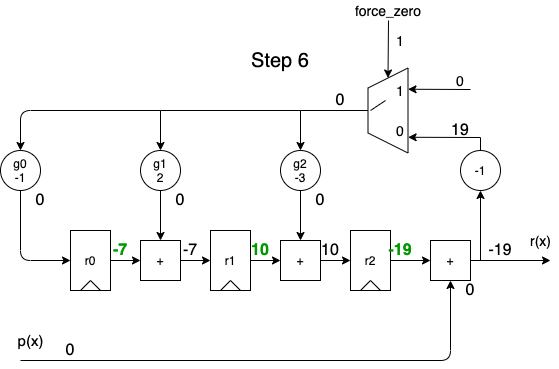

The diagram above was exported from draw.io. Its source (the exported page's mxGraphModel, read from the mxfile embedded in the PNG):
<mxGraphModel dx="632" dy="560" grid="1" gridSize="10" guides="1" tooltips="1" connect="1" arrows="1" fold="1" page="1" pageScale="1" pageWidth="850" pageHeight="1100" math="0" shadow="0">
  <root>
    <mxCell id="0WqopPUMBd1eyI-CN11L-0" />
    <mxCell id="0WqopPUMBd1eyI-CN11L-1" parent="0WqopPUMBd1eyI-CN11L-0" />
    <mxCell id="0WqopPUMBd1eyI-CN11L-2" value="" style="group" vertex="1" connectable="0" parent="0WqopPUMBd1eyI-CN11L-1">
      <mxGeometry x="220" y="240" width="40" height="60" as="geometry" />
    </mxCell>
    <mxCell id="0WqopPUMBd1eyI-CN11L-3" value="r1" style="rounded=0;whiteSpace=wrap;html=1;fillColor=none;" vertex="1" parent="0WqopPUMBd1eyI-CN11L-2">
      <mxGeometry width="40" height="60" as="geometry" />
    </mxCell>
    <mxCell id="0WqopPUMBd1eyI-CN11L-4" value="" style="endArrow=none;html=1;" edge="1" parent="0WqopPUMBd1eyI-CN11L-2">
      <mxGeometry width="50" height="50" relative="1" as="geometry">
        <mxPoint x="10" y="60" as="sourcePoint" />
        <mxPoint x="20" y="50" as="targetPoint" />
      </mxGeometry>
    </mxCell>
    <mxCell id="0WqopPUMBd1eyI-CN11L-5" value="" style="endArrow=none;html=1;exitX=0.75;exitY=1;exitDx=0;exitDy=0;" edge="1" parent="0WqopPUMBd1eyI-CN11L-2" source="0WqopPUMBd1eyI-CN11L-3">
      <mxGeometry width="50" height="50" relative="1" as="geometry">
        <mxPoint x="-40" y="160" as="sourcePoint" />
        <mxPoint x="20" y="50" as="targetPoint" />
      </mxGeometry>
    </mxCell>
    <mxCell id="0WqopPUMBd1eyI-CN11L-6" value="" style="group" vertex="1" connectable="0" parent="0WqopPUMBd1eyI-CN11L-1">
      <mxGeometry x="360" y="240" width="40" height="60" as="geometry" />
    </mxCell>
    <mxCell id="0WqopPUMBd1eyI-CN11L-7" value="r2" style="rounded=0;whiteSpace=wrap;html=1;fillColor=none;" vertex="1" parent="0WqopPUMBd1eyI-CN11L-6">
      <mxGeometry width="40" height="60" as="geometry" />
    </mxCell>
    <mxCell id="0WqopPUMBd1eyI-CN11L-8" value="" style="endArrow=none;html=1;" edge="1" parent="0WqopPUMBd1eyI-CN11L-6">
      <mxGeometry width="50" height="50" relative="1" as="geometry">
        <mxPoint x="10" y="60" as="sourcePoint" />
        <mxPoint x="20" y="50" as="targetPoint" />
      </mxGeometry>
    </mxCell>
    <mxCell id="0WqopPUMBd1eyI-CN11L-9" value="" style="endArrow=none;html=1;exitX=0.75;exitY=1;exitDx=0;exitDy=0;" edge="1" parent="0WqopPUMBd1eyI-CN11L-6" source="0WqopPUMBd1eyI-CN11L-7">
      <mxGeometry width="50" height="50" relative="1" as="geometry">
        <mxPoint x="-40" y="160" as="sourcePoint" />
        <mxPoint x="20" y="50" as="targetPoint" />
      </mxGeometry>
    </mxCell>
    <mxCell id="0WqopPUMBd1eyI-CN11L-10" value="" style="edgeStyle=orthogonalEdgeStyle;rounded=0;orthogonalLoop=1;jettySize=auto;html=1;" edge="1" parent="0WqopPUMBd1eyI-CN11L-1" source="0WqopPUMBd1eyI-CN11L-11" target="0WqopPUMBd1eyI-CN11L-18">
      <mxGeometry relative="1" as="geometry" />
    </mxCell>
    <mxCell id="0WqopPUMBd1eyI-CN11L-11" value="g2&lt;br&gt;-3" style="ellipse;whiteSpace=wrap;html=1;aspect=fixed;fillColor=none;" vertex="1" parent="0WqopPUMBd1eyI-CN11L-1">
      <mxGeometry x="290" y="160" width="40" height="40" as="geometry" />
    </mxCell>
    <mxCell id="0WqopPUMBd1eyI-CN11L-12" value="+" style="whiteSpace=wrap;html=1;aspect=fixed;fillColor=none;" vertex="1" parent="0WqopPUMBd1eyI-CN11L-1">
      <mxGeometry x="440" y="250" width="40" height="40" as="geometry" />
    </mxCell>
    <mxCell id="0WqopPUMBd1eyI-CN11L-13" value="" style="endArrow=classic;html=1;entryX=0.5;entryY=1;entryDx=0;entryDy=0;" edge="1" parent="0WqopPUMBd1eyI-CN11L-1" target="0WqopPUMBd1eyI-CN11L-12">
      <mxGeometry width="50" height="50" relative="1" as="geometry">
        <mxPoint x="30" y="370" as="sourcePoint" />
        <mxPoint x="460" y="370" as="targetPoint" />
        <Array as="points">
          <mxPoint x="460" y="370" />
        </Array>
      </mxGeometry>
    </mxCell>
    <mxCell id="0WqopPUMBd1eyI-CN11L-15" value="" style="edgeStyle=orthogonalEdgeStyle;rounded=0;orthogonalLoop=1;jettySize=auto;html=1;" edge="1" parent="0WqopPUMBd1eyI-CN11L-1" source="0WqopPUMBd1eyI-CN11L-7" target="0WqopPUMBd1eyI-CN11L-12">
      <mxGeometry relative="1" as="geometry" />
    </mxCell>
    <mxCell id="0WqopPUMBd1eyI-CN11L-16" value="" style="endArrow=classic;html=1;exitX=1;exitY=0.5;exitDx=0;exitDy=0;" edge="1" parent="0WqopPUMBd1eyI-CN11L-1" source="0WqopPUMBd1eyI-CN11L-12">
      <mxGeometry width="50" height="50" relative="1" as="geometry">
        <mxPoint x="580" y="300" as="sourcePoint" />
        <mxPoint x="560" y="270" as="targetPoint" />
      </mxGeometry>
    </mxCell>
    <mxCell id="0WqopPUMBd1eyI-CN11L-18" value="+" style="whiteSpace=wrap;html=1;aspect=fixed;fillColor=none;" vertex="1" parent="0WqopPUMBd1eyI-CN11L-1">
      <mxGeometry x="290" y="250" width="40" height="40" as="geometry" />
    </mxCell>
    <mxCell id="0WqopPUMBd1eyI-CN11L-19" value="" style="edgeStyle=orthogonalEdgeStyle;rounded=0;orthogonalLoop=1;jettySize=auto;html=1;" edge="1" parent="0WqopPUMBd1eyI-CN11L-1" source="0WqopPUMBd1eyI-CN11L-3" target="0WqopPUMBd1eyI-CN11L-18">
      <mxGeometry relative="1" as="geometry" />
    </mxCell>
    <mxCell id="0WqopPUMBd1eyI-CN11L-20" value="" style="endArrow=classic;html=1;entryX=0;entryY=0.5;entryDx=0;entryDy=0;exitX=1;exitY=0.5;exitDx=0;exitDy=0;" edge="1" parent="0WqopPUMBd1eyI-CN11L-1" source="0WqopPUMBd1eyI-CN11L-18" target="0WqopPUMBd1eyI-CN11L-7">
      <mxGeometry width="50" height="50" relative="1" as="geometry">
        <mxPoint x="260" y="370" as="sourcePoint" />
        <mxPoint x="310" y="320" as="targetPoint" />
      </mxGeometry>
    </mxCell>
    <mxCell id="0WqopPUMBd1eyI-CN11L-22" value="" style="group" vertex="1" connectable="0" parent="0WqopPUMBd1eyI-CN11L-1">
      <mxGeometry x="80" y="240" width="40" height="60" as="geometry" />
    </mxCell>
    <mxCell id="0WqopPUMBd1eyI-CN11L-23" value="r0" style="rounded=0;whiteSpace=wrap;html=1;fillColor=none;" vertex="1" parent="0WqopPUMBd1eyI-CN11L-22">
      <mxGeometry width="40" height="60" as="geometry" />
    </mxCell>
    <mxCell id="0WqopPUMBd1eyI-CN11L-24" value="" style="endArrow=none;html=1;" edge="1" parent="0WqopPUMBd1eyI-CN11L-22">
      <mxGeometry width="50" height="50" relative="1" as="geometry">
        <mxPoint x="10" y="60" as="sourcePoint" />
        <mxPoint x="20" y="50" as="targetPoint" />
      </mxGeometry>
    </mxCell>
    <mxCell id="0WqopPUMBd1eyI-CN11L-25" value="" style="endArrow=none;html=1;exitX=0.75;exitY=1;exitDx=0;exitDy=0;" edge="1" parent="0WqopPUMBd1eyI-CN11L-22" source="0WqopPUMBd1eyI-CN11L-23">
      <mxGeometry width="50" height="50" relative="1" as="geometry">
        <mxPoint x="-40" y="160" as="sourcePoint" />
        <mxPoint x="20" y="50" as="targetPoint" />
      </mxGeometry>
    </mxCell>
    <mxCell id="0WqopPUMBd1eyI-CN11L-26" value="" style="edgeStyle=orthogonalEdgeStyle;rounded=0;orthogonalLoop=1;jettySize=auto;html=1;" edge="1" parent="0WqopPUMBd1eyI-CN11L-1" source="0WqopPUMBd1eyI-CN11L-27" target="0WqopPUMBd1eyI-CN11L-28">
      <mxGeometry relative="1" as="geometry" />
    </mxCell>
    <mxCell id="0WqopPUMBd1eyI-CN11L-27" value="g1&lt;br&gt;2" style="ellipse;whiteSpace=wrap;html=1;aspect=fixed;fillColor=none;" vertex="1" parent="0WqopPUMBd1eyI-CN11L-1">
      <mxGeometry x="150" y="160" width="40" height="40" as="geometry" />
    </mxCell>
    <mxCell id="0WqopPUMBd1eyI-CN11L-28" value="+" style="whiteSpace=wrap;html=1;aspect=fixed;fillColor=none;" vertex="1" parent="0WqopPUMBd1eyI-CN11L-1">
      <mxGeometry x="150" y="250" width="40" height="40" as="geometry" />
    </mxCell>
    <mxCell id="0WqopPUMBd1eyI-CN11L-29" value="" style="edgeStyle=orthogonalEdgeStyle;rounded=0;orthogonalLoop=1;jettySize=auto;html=1;" edge="1" parent="0WqopPUMBd1eyI-CN11L-1" source="0WqopPUMBd1eyI-CN11L-23" target="0WqopPUMBd1eyI-CN11L-28">
      <mxGeometry relative="1" as="geometry" />
    </mxCell>
    <mxCell id="0WqopPUMBd1eyI-CN11L-30" value="" style="endArrow=classic;html=1;entryX=0;entryY=0.5;entryDx=0;entryDy=0;exitX=1;exitY=0.5;exitDx=0;exitDy=0;" edge="1" parent="0WqopPUMBd1eyI-CN11L-1" source="0WqopPUMBd1eyI-CN11L-28">
      <mxGeometry width="50" height="50" relative="1" as="geometry">
        <mxPoint x="120" y="370" as="sourcePoint" />
        <mxPoint x="220" y="270" as="targetPoint" />
      </mxGeometry>
    </mxCell>
    <mxCell id="0WqopPUMBd1eyI-CN11L-31" value="g0&lt;br&gt;-1" style="ellipse;whiteSpace=wrap;html=1;aspect=fixed;fillColor=none;" vertex="1" parent="0WqopPUMBd1eyI-CN11L-1">
      <mxGeometry x="10" y="160" width="40" height="40" as="geometry" />
    </mxCell>
    <mxCell id="0WqopPUMBd1eyI-CN11L-32" value="" style="endArrow=classic;html=1;entryX=0;entryY=0.5;entryDx=0;entryDy=0;exitX=0.5;exitY=1;exitDx=0;exitDy=0;" edge="1" parent="0WqopPUMBd1eyI-CN11L-1" source="0WqopPUMBd1eyI-CN11L-31" target="0WqopPUMBd1eyI-CN11L-23">
      <mxGeometry width="50" height="50" relative="1" as="geometry">
        <mxPoint x="-60" y="340" as="sourcePoint" />
        <mxPoint x="-10" y="290" as="targetPoint" />
        <Array as="points">
          <mxPoint x="30" y="270" />
        </Array>
      </mxGeometry>
    </mxCell>
    <mxCell id="0WqopPUMBd1eyI-CN11L-33" value="" style="endArrow=classic;html=1;entryX=0.5;entryY=0;entryDx=0;entryDy=0;rounded=0;" edge="1" parent="0WqopPUMBd1eyI-CN11L-1" target="0WqopPUMBd1eyI-CN11L-27">
      <mxGeometry width="50" height="50" relative="1" as="geometry">
        <mxPoint x="310" y="120" as="sourcePoint" />
        <mxPoint x="160" y="230" as="targetPoint" />
        <Array as="points">
          <mxPoint x="170" y="120" />
        </Array>
      </mxGeometry>
    </mxCell>
    <mxCell id="0WqopPUMBd1eyI-CN11L-34" value="" style="endArrow=classic;html=1;entryX=0.5;entryY=0;entryDx=0;entryDy=0;" edge="1" parent="0WqopPUMBd1eyI-CN11L-1">
      <mxGeometry width="50" height="50" relative="1" as="geometry">
        <mxPoint x="170" y="120" as="sourcePoint" />
        <mxPoint x="30" y="160" as="targetPoint" />
        <Array as="points">
          <mxPoint x="30" y="120" />
        </Array>
      </mxGeometry>
    </mxCell>
    <mxCell id="0WqopPUMBd1eyI-CN11L-35" value="&lt;font style=&quot;font-size: 16px&quot;&gt;0&lt;/font&gt;" style="text;html=1;strokeColor=none;fillColor=none;align=center;verticalAlign=middle;whiteSpace=wrap;rounded=0;" vertex="1" parent="0WqopPUMBd1eyI-CN11L-1">
      <mxGeometry x="60" y="350" width="40" height="20" as="geometry" />
    </mxCell>
    <mxCell id="0WqopPUMBd1eyI-CN11L-36" value="&lt;font style=&quot;font-size: 16px&quot; color=&quot;#009900&quot;&gt;&lt;b&gt;-7&lt;/b&gt;&lt;/font&gt;" style="text;html=1;strokeColor=none;fillColor=none;align=center;verticalAlign=middle;whiteSpace=wrap;rounded=0;" vertex="1" parent="0WqopPUMBd1eyI-CN11L-1">
      <mxGeometry x="110" y="250" width="40" height="20" as="geometry" />
    </mxCell>
    <mxCell id="0WqopPUMBd1eyI-CN11L-37" value="&lt;font style=&quot;font-size: 16px&quot;&gt;10&lt;/font&gt;" style="text;html=1;strokeColor=none;fillColor=none;align=center;verticalAlign=middle;whiteSpace=wrap;rounded=0;fontStyle=1;fontColor=#009900;" vertex="1" parent="0WqopPUMBd1eyI-CN11L-1">
      <mxGeometry x="250" y="250" width="40" height="20" as="geometry" />
    </mxCell>
    <mxCell id="0WqopPUMBd1eyI-CN11L-38" value="&lt;font style=&quot;font-size: 16px&quot;&gt;-19&lt;/font&gt;" style="text;html=1;strokeColor=none;fillColor=none;align=center;verticalAlign=middle;whiteSpace=wrap;rounded=0;fontStyle=1;fontColor=#009900;" vertex="1" parent="0WqopPUMBd1eyI-CN11L-1">
      <mxGeometry x="390" y="250" width="40" height="20" as="geometry" />
    </mxCell>
    <mxCell id="0WqopPUMBd1eyI-CN11L-39" value="&lt;font style=&quot;font-size: 16px&quot;&gt;-19&lt;/font&gt;" style="text;html=1;strokeColor=none;fillColor=none;align=center;verticalAlign=middle;whiteSpace=wrap;rounded=0;" vertex="1" parent="0WqopPUMBd1eyI-CN11L-1">
      <mxGeometry x="490" y="250" width="40" height="20" as="geometry" />
    </mxCell>
    <mxCell id="0WqopPUMBd1eyI-CN11L-40" value="&lt;span style=&quot;font-size: 16px&quot;&gt;0&lt;/span&gt;" style="text;html=1;strokeColor=none;fillColor=none;align=center;verticalAlign=middle;whiteSpace=wrap;rounded=0;" vertex="1" parent="0WqopPUMBd1eyI-CN11L-1">
      <mxGeometry x="310" y="200" width="40" height="20" as="geometry" />
    </mxCell>
    <mxCell id="0WqopPUMBd1eyI-CN11L-41" value="-1" style="ellipse;whiteSpace=wrap;html=1;aspect=fixed;fillColor=none;" vertex="1" parent="0WqopPUMBd1eyI-CN11L-1">
      <mxGeometry x="470" y="160" width="40" height="40" as="geometry" />
    </mxCell>
    <mxCell id="0WqopPUMBd1eyI-CN11L-42" value="" style="endArrow=classic;html=1;" edge="1" parent="0WqopPUMBd1eyI-CN11L-1">
      <mxGeometry width="50" height="50" relative="1" as="geometry">
        <mxPoint x="490" y="270" as="sourcePoint" />
        <mxPoint x="490" y="200" as="targetPoint" />
      </mxGeometry>
    </mxCell>
    <mxCell id="0WqopPUMBd1eyI-CN11L-44" value="&lt;span style=&quot;font-size: 16px&quot;&gt;0&lt;/span&gt;" style="text;html=1;strokeColor=none;fillColor=none;align=center;verticalAlign=middle;whiteSpace=wrap;rounded=0;" vertex="1" parent="0WqopPUMBd1eyI-CN11L-1">
      <mxGeometry x="170" y="200" width="40" height="20" as="geometry" />
    </mxCell>
    <mxCell id="0WqopPUMBd1eyI-CN11L-45" value="&lt;span style=&quot;font-size: 16px&quot;&gt;0&lt;/span&gt;" style="text;html=1;strokeColor=none;fillColor=none;align=center;verticalAlign=middle;whiteSpace=wrap;rounded=0;" vertex="1" parent="0WqopPUMBd1eyI-CN11L-1">
      <mxGeometry x="30" y="200" width="40" height="20" as="geometry" />
    </mxCell>
    <mxCell id="0WqopPUMBd1eyI-CN11L-46" value="&lt;span style=&quot;font-size: 16px&quot;&gt;10&lt;/span&gt;" style="text;html=1;strokeColor=none;fillColor=none;align=center;verticalAlign=middle;whiteSpace=wrap;rounded=0;" vertex="1" parent="0WqopPUMBd1eyI-CN11L-1">
      <mxGeometry x="320" y="250" width="40" height="20" as="geometry" />
    </mxCell>
    <mxCell id="0WqopPUMBd1eyI-CN11L-47" value="&lt;font style=&quot;font-size: 16px&quot;&gt;-7&lt;/font&gt;" style="text;html=1;strokeColor=none;fillColor=none;align=center;verticalAlign=middle;whiteSpace=wrap;rounded=0;" vertex="1" parent="0WqopPUMBd1eyI-CN11L-1">
      <mxGeometry x="180" y="250" width="40" height="20" as="geometry" />
    </mxCell>
    <mxCell id="-AHQzFPwjRDT3VaHBAlY-0" value="Step 6" style="text;html=1;strokeColor=none;fillColor=none;align=center;verticalAlign=middle;whiteSpace=wrap;rounded=0;fontSize=20;" vertex="1" parent="0WqopPUMBd1eyI-CN11L-1">
      <mxGeometry x="240" y="60" width="100" height="20" as="geometry" />
    </mxCell>
    <mxCell id="ohnNjtjjjY41646qC7Id-0" value="" style="shape=trapezoid;perimeter=trapezoidPerimeter;whiteSpace=wrap;html=1;fixedSize=1;fillColor=none;fontSize=20;fontColor=#0000CC;rotation=-90;" vertex="1" parent="0WqopPUMBd1eyI-CN11L-1">
      <mxGeometry x="355" y="100" width="85" height="40" as="geometry" />
    </mxCell>
    <mxCell id="ohnNjtjjjY41646qC7Id-1" value="" style="endArrow=classic;html=1;fontSize=20;fontColor=#0000CC;entryX=0.5;entryY=0;entryDx=0;entryDy=0;exitX=0.5;exitY=0;exitDx=0;exitDy=0;rounded=0;" edge="1" parent="0WqopPUMBd1eyI-CN11L-1" source="ohnNjtjjjY41646qC7Id-0">
      <mxGeometry width="50" height="50" relative="1" as="geometry">
        <mxPoint x="370" y="200" as="sourcePoint" />
        <mxPoint x="310" y="160" as="targetPoint" />
        <Array as="points">
          <mxPoint x="310" y="120" />
        </Array>
      </mxGeometry>
    </mxCell>
    <mxCell id="ohnNjtjjjY41646qC7Id-2" value="" style="endArrow=classic;html=1;fontSize=20;fontColor=#0000CC;entryX=0.185;entryY=1.003;entryDx=0;entryDy=0;entryPerimeter=0;exitX=0.5;exitY=0;exitDx=0;exitDy=0;rounded=0;" edge="1" parent="0WqopPUMBd1eyI-CN11L-1" target="ohnNjtjjjY41646qC7Id-0">
      <mxGeometry width="50" height="50" relative="1" as="geometry">
        <mxPoint x="490" y="160" as="sourcePoint" />
        <mxPoint x="510" y="120" as="targetPoint" />
        <Array as="points">
          <mxPoint x="490" y="147" />
        </Array>
      </mxGeometry>
    </mxCell>
    <mxCell id="ohnNjtjjjY41646qC7Id-3" value="" style="endArrow=classic;html=1;fontSize=20;fontColor=#0000CC;entryX=0.75;entryY=1;entryDx=0;entryDy=0;" edge="1" parent="0WqopPUMBd1eyI-CN11L-1" target="ohnNjtjjjY41646qC7Id-0">
      <mxGeometry width="50" height="50" relative="1" as="geometry">
        <mxPoint x="480" y="99" as="sourcePoint" />
        <mxPoint x="530" y="50" as="targetPoint" />
      </mxGeometry>
    </mxCell>
    <mxCell id="ohnNjtjjjY41646qC7Id-4" value="" style="endArrow=classic;html=1;fontSize=20;fontColor=#000000;entryX=1;entryY=0.5;entryDx=0;entryDy=0;" edge="1" parent="0WqopPUMBd1eyI-CN11L-1" target="ohnNjtjjjY41646qC7Id-0">
      <mxGeometry width="50" height="50" relative="1" as="geometry">
        <mxPoint x="398" y="30" as="sourcePoint" />
        <mxPoint x="380" y="10" as="targetPoint" />
      </mxGeometry>
    </mxCell>
    <mxCell id="ohnNjtjjjY41646qC7Id-5" value="0" style="text;html=1;strokeColor=none;fillColor=none;align=center;verticalAlign=middle;whiteSpace=wrap;rounded=0;fontSize=14;fontColor=#000000;" vertex="1" parent="0WqopPUMBd1eyI-CN11L-1">
      <mxGeometry x="450" y="80" width="40" height="20" as="geometry" />
    </mxCell>
    <mxCell id="ohnNjtjjjY41646qC7Id-6" value="force_zero" style="text;html=1;strokeColor=none;fillColor=none;align=center;verticalAlign=middle;whiteSpace=wrap;rounded=0;fontSize=14;fontColor=#000000;" vertex="1" parent="0WqopPUMBd1eyI-CN11L-1">
      <mxGeometry x="377.5" y="10" width="40" height="20" as="geometry" />
    </mxCell>
    <mxCell id="ohnNjtjjjY41646qC7Id-7" value="1" style="text;html=1;strokeColor=none;fillColor=none;align=center;verticalAlign=middle;whiteSpace=wrap;rounded=0;fontSize=14;fontColor=#000000;" vertex="1" parent="0WqopPUMBd1eyI-CN11L-1">
      <mxGeometry x="390" y="90" width="40" height="20" as="geometry" />
    </mxCell>
    <mxCell id="ohnNjtjjjY41646qC7Id-8" value="0" style="text;html=1;strokeColor=none;fillColor=none;align=center;verticalAlign=middle;whiteSpace=wrap;rounded=0;fontSize=14;fontColor=#000000;" vertex="1" parent="0WqopPUMBd1eyI-CN11L-1">
      <mxGeometry x="390" y="130" width="40" height="20" as="geometry" />
    </mxCell>
    <mxCell id="CbtHR-K3We9I9EKywdQS-0" value="" style="endArrow=none;html=1;fontSize=14;fontColor=#000000;entryX=0.5;entryY=0.063;entryDx=0;entryDy=0;entryPerimeter=0;endFill=0;" edge="1" parent="0WqopPUMBd1eyI-CN11L-1">
      <mxGeometry width="50" height="50" relative="1" as="geometry">
        <mxPoint x="395.01" y="110" as="sourcePoint" />
        <mxPoint x="380.02" y="120" as="targetPoint" />
      </mxGeometry>
    </mxCell>
    <mxCell id="om3N9fuxRGWF3mYHB2ED-1" value="1" style="text;html=1;strokeColor=none;fillColor=none;align=center;verticalAlign=middle;whiteSpace=wrap;rounded=0;fontSize=14;fontColor=#000000;" vertex="1" parent="0WqopPUMBd1eyI-CN11L-1">
      <mxGeometry x="390" y="40" width="40" height="20" as="geometry" />
    </mxCell>
    <mxCell id="om3N9fuxRGWF3mYHB2ED-2" value="&lt;font style=&quot;font-size: 16px&quot;&gt;0&lt;/font&gt;" style="text;html=1;strokeColor=none;fillColor=none;align=center;verticalAlign=middle;whiteSpace=wrap;rounded=0;fontStyle=0;" vertex="1" parent="0WqopPUMBd1eyI-CN11L-1">
      <mxGeometry x="330" y="100" width="40" height="20" as="geometry" />
    </mxCell>
    <mxCell id="WD61rSIZIflAkuFkneWh-0" value="&lt;font style=&quot;font-size: 16px&quot;&gt;19&lt;/font&gt;" style="text;html=1;strokeColor=none;fillColor=none;align=center;verticalAlign=middle;whiteSpace=wrap;rounded=0;" vertex="1" parent="0WqopPUMBd1eyI-CN11L-1">
      <mxGeometry x="450" y="130" width="40" height="20" as="geometry" />
    </mxCell>
    <mxCell id="78SutypWe02PsXd-sa0r-0" value="&lt;font style=&quot;font-size: 16px&quot;&gt;0&lt;/font&gt;" style="text;html=1;strokeColor=none;fillColor=none;align=center;verticalAlign=middle;whiteSpace=wrap;rounded=0;" vertex="1" parent="0WqopPUMBd1eyI-CN11L-1">
      <mxGeometry x="460" y="290" width="40" height="20" as="geometry" />
    </mxCell>
    <mxCell id="txtFSumIGw3PGGoCz2el-0" value="p(x)" style="edgeLabel;html=1;align=center;verticalAlign=middle;resizable=0;points=[];fontSize=15;" vertex="1" connectable="0" parent="0WqopPUMBd1eyI-CN11L-1">
      <mxGeometry x="40" y="350" as="geometry" />
    </mxCell>
    <mxCell id="2_zuY4tSj6S960GVG1Ha-0" value="r(x)" style="edgeLabel;html=1;align=center;verticalAlign=middle;resizable=0;points=[];fontSize=14;" vertex="1" connectable="0" parent="0WqopPUMBd1eyI-CN11L-1">
      <mxGeometry x="550.0042857142857" y="250" as="geometry" />
    </mxCell>
  </root>
</mxGraphModel>